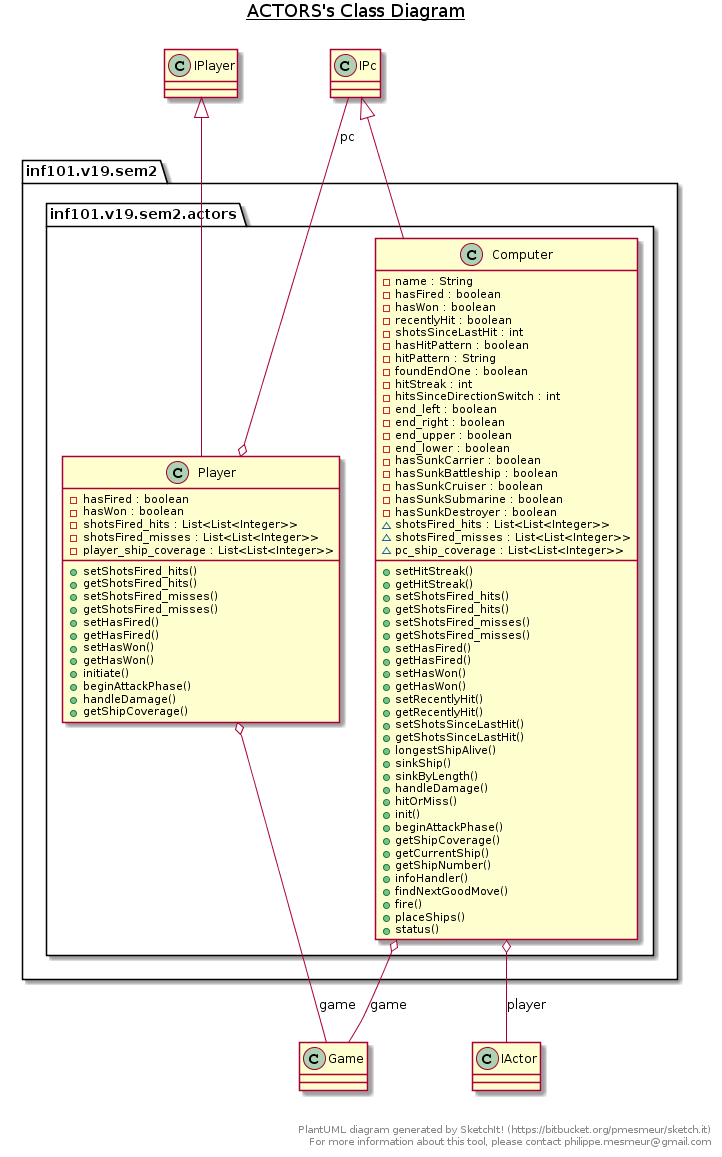

The diagram above was rendered by PlantUML. Its source (embedded in the PNG):
@startuml
title __ACTORS's Class Diagram__\n

  package inf101.v19.sem2 {
    package inf101.v19.sem2.actors {
      class Computer {
          - name : String
          - hasFired : boolean
          - hasWon : boolean
          - recentlyHit : boolean
          - shotsSinceLastHit : int
          - hasHitPattern : boolean
          - hitPattern : String
          - foundEndOne : boolean
          - hitStreak : int
          - hitsSinceDirectionSwitch : int
          - end_left : boolean
          - end_right : boolean
          - end_upper : boolean
          - end_lower : boolean
          - hasSunkCarrier : boolean
          - hasSunkBattleship : boolean
          - hasSunkCruiser : boolean
          - hasSunkSubmarine : boolean
          - hasSunkDestroyer : boolean
          ~ shotsFired_hits : List<List<Integer>>
          ~ shotsFired_misses : List<List<Integer>>
          ~ pc_ship_coverage : List<List<Integer>>
          + setHitStreak()
          + getHitStreak()
          + setShotsFired_hits()
          + getShotsFired_hits()
          + setShotsFired_misses()
          + getShotsFired_misses()
          + setHasFired()
          + getHasFired()
          + setHasWon()
          + getHasWon()
          + setRecentlyHit()
          + getRecentlyHit()
          + setShotsSinceLastHit()
          + getShotsSinceLastHit()
          + longestShipAlive()
          + sinkShip()
          + sinkByLength()
          + handleDamage()
          + hitOrMiss()
          + init()
          + beginAttackPhase()
          + getShipCoverage()
          + getCurrentShip()
          + getShipNumber()
          + infoHandler()
          + findNextGoodMove()
          + fire()
          + placeShips()
          + status()
      }
    }
  }
  

  package inf101.v19.sem2 {
    package inf101.v19.sem2.actors {
      class Player {
          - hasFired : boolean
          - hasWon : boolean
          - shotsFired_hits : List<List<Integer>>
          - shotsFired_misses : List<List<Integer>>
          - player_ship_coverage : List<List<Integer>>
          + setShotsFired_hits()
          + getShotsFired_hits()
          + setShotsFired_misses()
          + getShotsFired_misses()
          + setHasFired()
          + getHasFired()
          + setHasWon()
          + getHasWon()
          + initiate()
          + beginAttackPhase()
          + handleDamage()
          + getShipCoverage()
      }
    }
  }
  

  Computer -up-|> IPc
  Computer o-- Game : game
  Computer o-- IActor : player
  Player -up-|> IPlayer
  Player o-- Game : game
  Player o-- IPc : pc


right footer


PlantUML diagram generated by SketchIt! (https://bitbucket.org/pmesmeur/sketch.it)
For more information about this tool, please contact philippe.mesmeur@gmail.com
endfooter
@enduml